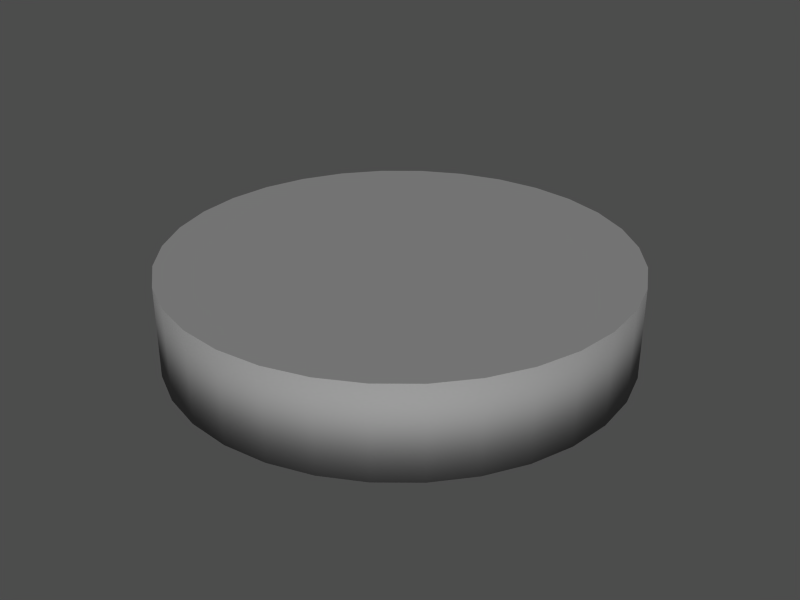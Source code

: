 # Source: odometry.blend  (saved by Blender 2.63.0; exported with 4.5.12 LTS)
import bpy
from mathutils import Matrix  # noqa: F401  (used for matrix-valued properties, if any)

bpy.ops.wm.read_factory_settings(use_empty=True)
scene = bpy.context.scene
scene.name = 'Scene'

# ---- collections
col_collection_1 = bpy.data.collections.new('Collection 1'); scene.collection.children.link(col_collection_1)

# ---- materials (node trees are filled in below, after node groups)
mat_odometrymat = bpy.data.materials.new('OdometryMat')
mat_odometrymat.alpha_threshold = 0.0
mat_odometrymat.use_transparent_shadow = False
mat_odometrymat.diffuse_color = (0.5, 0.5, 0.5, 1.0)
mat_odometrymat.roughness = 0.5
mat_odometrymat.line_color = (0.0, 0.0, 0.0, 1.0)

# ---- material node trees

# ---- meshes
me_cylinder = bpy.data.meshes.new('Cylinder')
me_cylinder.from_pydata([(-7.11e-08, 0.075, -1.118e-08), (0.01463, 0.07356, -1.118e-08), (0.0287, 0.06929, -1.118e-08), (0.04167, 0.06236, -1.118e-08), (0.05303, 0.05303, -1.118e-08), (0.06236, 0.04167, -1.118e-08), (0.06929, 0.0287, -1.118e-08), (0.07356, 0.01463, -1.118e-08), (0.075, -6.611e-07, -1.118e-08), (0.07356, -0.01463, -1.118e-08), (0.06929, -0.0287, -1.118e-08), (0.06236, -0.04167, -1.118e-08), (0.05303, -0.05303, -1.118e-08), (0.04167, -0.06236, -1.118e-08), (0.0287, -0.06929, -1.118e-08), (0.01463, -0.07356, -1.118e-08), (-9.554e-08, -0.075, -1.118e-08), (-0.01463, -0.07356, -1.118e-08), (-0.0287, -0.06929, -1.118e-08), (-0.04167, -0.06236, -1.118e-08), (-0.05303, -0.05303, -1.118e-08), (-0.06236, -0.04167, -1.118e-08), (-0.06929, -0.0287, -1.118e-08), (-0.07356, -0.01463, -1.118e-08), (-0.075, -5.943e-07, -1.118e-08), (-0.07356, 0.01463, -1.118e-08), (-0.06929, 0.0287, -1.118e-08), (-0.06236, 0.04167, -1.118e-08), (-0.05303, 0.05303, -1.118e-08), (-0.04167, 0.06236, -1.118e-08), (-0.0287, 0.06929, -1.118e-08), (-0.01463, 0.07356, -1.118e-08), (4.93e-08, 0.075, 0.03), (0.01463, 0.07356, 0.03), (0.0287, 0.06929, 0.03), (0.04167, 0.06236, 0.03), (0.05303, 0.05303, 0.03), (0.06236, 0.04167, 0.03), (0.06929, 0.0287, 0.03), (0.07356, 0.01463, 0.03), (0.075, -8.351e-07, 0.03), (0.07356, -0.01463, 0.03), (0.06929, -0.0287, 0.03), (0.06236, -0.04167, 0.03), (0.05303, -0.05303, 0.03), (0.04167, -0.06236, 0.03), (0.0287, -0.06929, 0.03), (0.01463, -0.07356, 0.03), (-1.362e-09, -0.075, 0.03), (-0.01463, -0.07356, 0.03), (-0.0287, -0.06929, 0.03), (-0.04167, -0.06236, 0.03), (-0.05303, -0.05303, 0.03), (-0.06236, -0.04167, 0.03), (-0.06929, -0.0287, 0.03), (-0.07356, -0.01463, 0.03), (-0.075, -9.746e-07, 0.03), (-0.07356, 0.01463, 0.03), (-0.06929, 0.0287, 0.03), (-0.06236, 0.04167, 0.03), (-0.05303, 0.05303, 0.03), (-0.04167, 0.06236, 0.03), (-0.0287, 0.06929, 0.03), (-0.01463, 0.07356, 0.03), (-7.11e-08, -6.667e-07, -1.118e-08), (-7.11e-08, -6.667e-07, 0.03)], [], [(64, 0, 1), (65, 33, 32), (64, 1, 2), (65, 34, 33), (64, 2, 3), (65, 35, 34), (64, 3, 4), (65, 36, 35), (64, 4, 5), (65, 37, 36), (64, 5, 6), (65, 38, 37), (64, 6, 7), (65, 39, 38), (64, 7, 8), (65, 40, 39), (64, 8, 9), (65, 41, 40), (64, 9, 10), (65, 42, 41), (64, 10, 11), (65, 43, 42), (64, 11, 12), (65, 44, 43), (64, 12, 13), (65, 45, 44), (64, 13, 14), (65, 46, 45), (64, 14, 15), (65, 47, 46), (64, 15, 16), (65, 48, 47), (64, 16, 17), (65, 49, 48), (64, 17, 18), (65, 50, 49), (64, 18, 19), (65, 51, 50), (64, 19, 20), (65, 52, 51), (64, 20, 21), (65, 53, 52), (64, 21, 22), (65, 54, 53), (64, 22, 23), (65, 55, 54), (64, 23, 24), (65, 56, 55), (64, 24, 25), (65, 57, 56), (64, 25, 26), (65, 58, 57), (64, 26, 27), (65, 59, 58), (64, 27, 28), (65, 60, 59), (64, 28, 29), (65, 61, 60), (64, 29, 30), (65, 62, 61), (64, 30, 31), (65, 63, 62), (31, 0, 64), (65, 32, 63), (0, 32, 33, 1), (1, 33, 34, 2), (2, 34, 35, 3), (3, 35, 36, 4), (4, 36, 37, 5), (5, 37, 38, 6), (6, 38, 39, 7), (7, 39, 40, 8), (8, 40, 41, 9), (9, 41, 42, 10), (10, 42, 43, 11), (11, 43, 44, 12), (12, 44, 45, 13), (13, 45, 46, 14), (14, 46, 47, 15), (15, 47, 48, 16), (16, 48, 49, 17), (17, 49, 50, 18), (18, 50, 51, 19), (19, 51, 52, 20), (20, 52, 53, 21), (21, 53, 54, 22), (22, 54, 55, 23), (23, 55, 56, 24), (24, 56, 57, 25), (25, 57, 58, 26), (26, 58, 59, 27), (27, 59, 60, 28), (28, 60, 61, 29), (29, 61, 62, 30), (30, 62, 63, 31), (32, 0, 31, 63)])
me_cylinder.polygons.foreach_set('use_smooth', [0, 0, 0, 0, 0, 0, 0, 0, 0, 0, 0, 0, 0, 0, 0, 0, 0, 0, 0, 0, 0, 0, 0, 0, 0, 0, 0, 0, 0, 0, 0, 0, 0, 0, 0, 0, 0, 0, 0, 0, 0, 0, 0, 0, 0, 0, 0, 0, 0, 0, 0, 0, 0, 0, 0, 0, 0, 0, 0, 0, 0, 0, 0, 0, 1, 1, 1, 1, 1, 1, 1, 1, 1, 1, 1, 1, 1, 1, 1, 1, 1, 1, 1, 1, 1, 1, 1, 1, 1, 1, 1, 1, 1, 1, 1, 1])
me_cylinder.materials.append(mat_odometrymat)
me_cylinder.use_remesh_preserve_volume = False
me_cylinder.use_remesh_preserve_attributes = False
me_cylinder.use_mirror_vertex_groups = False
me_cylinder.update()

# ---- objects
ob_odometry = bpy.data.objects.new('Odometry', None)
ob_odometry_mesh = bpy.data.objects.new('Odometry_mesh', me_cylinder)

# ---- transforms, parenting, visibility, modifiers, constraints
ob_odometry.location = (0.0, 0.0, 0.0)
ob_odometry.lock_rotations_4d = False
ob_odometry.empty_display_type = 'ARROWS'
ob_odometry.empty_image_offset = (0.0, 0.0)
ob_odometry.lineart.crease_threshold = 0.0
ob_odometry_mesh.parent = ob_odometry
ob_odometry_mesh.location = (0.0, 0.0, 0.0)
ob_odometry_mesh.empty_display_type = 'ARROWS'
ob_odometry_mesh.lineart.crease_threshold = 0.0

# ---- collection membership
col_collection_1.objects.link(ob_odometry)
col_collection_1.objects.link(ob_odometry_mesh)

# ---- scene / render settings (as saved in the file)
scene.frame_start = 1; scene.frame_end = 250; scene.frame_set(1)
scene.render.engine = 'BLENDER_EEVEE_NEXT'
scene.render.image_settings.file_format = 'JPEG'
scene.render.image_settings.color_mode = 'RGB'
scene.render.image_settings.compression = 90
scene.render.resolution_x = 800
scene.render.resolution_y = 600
scene.render.pixel_aspect_x = 100.0
scene.render.pixel_aspect_y = 100.0
scene.render.fps = 25
scene.render.dither_intensity = 0.0
scene.render.use_compositing = False
scene.render.use_sequencer = False
scene.render.bake_margin = 2
scene.render.bake_bias = 0.0
scene.render.use_stamp_time = False
scene.render.use_stamp_date = False
scene.render.use_stamp_frame = False
scene.render.use_stamp_camera = False
scene.render.use_stamp_scene = False
scene.render.use_stamp_filename = False
scene.render.use_stamp_render_time = False
scene.render.stamp_font_size = 0
scene.cycles.use_denoising = False
scene.cycles.samples = 10
scene.cycles.sampling_pattern = 'TABULATED_SOBOL'
scene.cycles.light_sampling_threshold = 0.0
scene.cycles.use_adaptive_sampling = False
scene.cycles.use_light_tree = False
scene.cycles.blur_glossy = 0.0
scene.cycles.volume_bounces = 1
scene.cycles.pixel_filter_type = 'GAUSSIAN'
scene.cycles.sample_clamp_indirect = 0.0
scene.view_settings.view_transform = 'Raw'
bpy.context.view_layer.update()

# ---- added for rendering (the .blend has no active camera and no usable light): camera, sun + grey world if the file has none
cam_auto = bpy.data.cameras.new('AutoCamera')
cam_auto.lens = 50.0
cam_auto.sensor_width = 36.0
cam_auto.clip_end = 1000.0
ob_auto_camera = bpy.data.objects.new('AutoCamera', cam_auto)
scene.collection.objects.link(ob_auto_camera)
ob_auto_camera.location = (0.198223, -0.237868, 0.173578)
ob_auto_camera.rotation_euler = (1.09748, -7.21219e-08, 0.694738)
scene.camera = ob_auto_camera
light_auto_sun = bpy.data.lights.new('AutoSun', 'SUN')
light_auto_sun.energy = 3.0
light_auto_sun.angle = 0.0523599
ob_auto_sun = bpy.data.objects.new('AutoSun', light_auto_sun)
scene.collection.objects.link(ob_auto_sun)
ob_auto_sun.rotation_euler = (0.872665, 0.174533, 0.523599)
if scene.world is None:
    world_auto = bpy.data.worlds.new('AutoWorld')
    world_auto.color = (0.3, 0.3, 0.3)
    scene.world = world_auto
bpy.context.view_layer.update()
